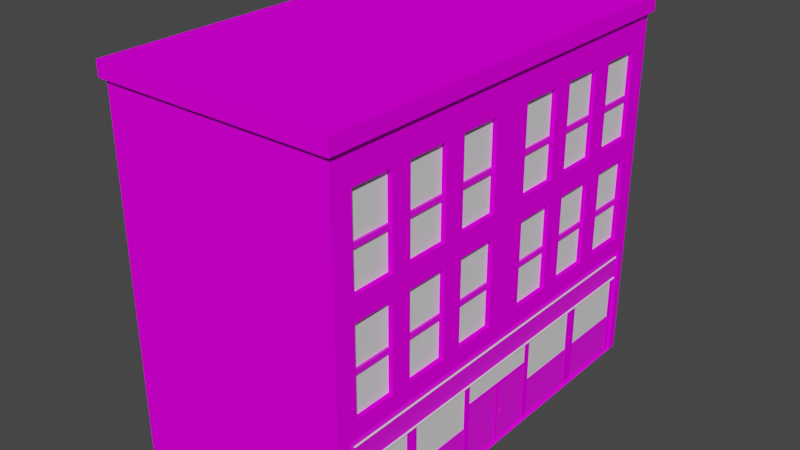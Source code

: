 # Source: model-scenario-static-level0-building-3.blend  (saved by Blender 3.1.7; exported with 4.5.12 LTS)
import bpy
from mathutils import Matrix  # noqa: F401  (used for matrix-valued properties, if any)

bpy.ops.wm.read_factory_settings(use_empty=True)
scene = bpy.context.scene
scene.name = 'Scene'

# ---- collections
col_collection = bpy.data.collections.new('Collection'); scene.collection.children.link(col_collection)

# ---- images (referenced by path relative to the original .blend; pixels are not part of the script)
import os
ASSET_DIR = os.environ.get("B2B_ASSET_DIR", "")  # directory of the original .blend (textures are referenced by path, not embedded)
HERE = os.path.dirname(os.path.abspath(__file__))  # packed textures are extracted next to this script under _unpacked/

def load_image(name, relpath, width, height, colorspace="sRGB"):
    """Load a texture the original file referenced (path relative to the .blend, or extracted next to this script)."""
    p = next((c for c in (os.path.join(HERE, relpath), os.path.join(ASSET_DIR, relpath)) if relpath and os.path.exists(c)), "")
    if p:
        img = bpy.data.images.load(p, check_existing=True)
        img.name = name
    else:  # same state as the original file: an image datablock whose file is absent (Cycles renders it pink)
        img = bpy.data.images.new(name, width, height)
        img.source = "FILE"
        img.filepath = "//" + (relpath or name)
    img.colorspace_settings.name = colorspace
    return img
img_texture = load_image('texture', 'texture-scenario-static-level0-building-3-static.tga', 1024, 1024, 'sRGB')

# ---- materials (node trees are filled in below, after node groups)
mat_material_brick = bpy.data.materials.new('material_brick')
mat_material_brick.use_transparent_shadow = False
mat_material_metal = bpy.data.materials.new('material_metal')
mat_material_metal.use_transparent_shadow = False
mat_material_glass = bpy.data.materials.new('material_glass')
mat_material_glass.use_transparent_shadow = False
mat_material_emissive_blue = bpy.data.materials.new('material_emissive_blue')
mat_material_emissive_blue.use_transparent_shadow = False

# ---- material node trees
mat_material_brick.use_nodes = True; mat_material_brick.node_tree.nodes.clear()
_N = mat_material_brick.node_tree.nodes; _L = mat_material_brick.node_tree.links
n0 = _N.new('ShaderNodeBsdfPrincipled'); n0.name = 'Principled BSDF'; n0.location = (10, 300)
n0.distribution = 'GGX'
n0.subsurface_method = 'RANDOM_WALK_SKIN'
n0.inputs[3].default_value = 1.45
n0.inputs[13].default_value = 0.0
n0.inputs[27].default_value = (0.0, 0.0, 0.0, 1.0)
n0.inputs[28].default_value = 1.0
n1 = _N.new('ShaderNodeOutputMaterial'); n1.name = 'Material Output'; n1.location = (300, 300)
n2 = _N.new('ShaderNodeTexImage'); n2.name = 'Image Texture'; n2.location = (-280, 280)
n2.image = img_texture
_L.new(n0.outputs[0], n1.inputs[0])
_L.new(n2.outputs[0], n0.inputs[0])
n1.is_active_output = True
mat_material_metal.use_nodes = True; mat_material_metal.node_tree.nodes.clear()
_N = mat_material_metal.node_tree.nodes; _L = mat_material_metal.node_tree.links
n0 = _N.new('ShaderNodeBsdfPrincipled'); n0.name = 'Principled BSDF'; n0.location = (10, 300)
n0.distribution = 'GGX'
n0.subsurface_method = 'RANDOM_WALK_SKIN'
n0.inputs[3].default_value = 1.45
n0.inputs[27].default_value = (0.0, 0.0, 0.0, 1.0)
n0.inputs[28].default_value = 1.0
n1 = _N.new('ShaderNodeOutputMaterial'); n1.name = 'Material Output'; n1.location = (300, 300)
n2 = _N.new('ShaderNodeTexImage'); n2.name = 'Image Texture'; n2.location = (-280, 280)
n2.image = img_texture
_L.new(n0.outputs[0], n1.inputs[0])
_L.new(n2.outputs[0], n0.inputs[0])
n1.is_active_output = True
mat_material_glass.use_nodes = True; mat_material_glass.node_tree.nodes.clear()
_N = mat_material_glass.node_tree.nodes; _L = mat_material_glass.node_tree.links
n0 = _N.new('ShaderNodeBsdfPrincipled'); n0.name = 'Principled BSDF'; n0.location = (10, 300)
n0.distribution = 'GGX'
n0.subsurface_method = 'RANDOM_WALK_SKIN'
n0.inputs[3].default_value = 1.45
n0.inputs[27].default_value = (0.0, 0.0, 0.0, 1.0)
n0.inputs[28].default_value = 1.0
n1 = _N.new('ShaderNodeOutputMaterial'); n1.name = 'Material Output'; n1.location = (300, 300)
_L.new(n0.outputs[0], n1.inputs[0])
n1.is_active_output = True
mat_material_emissive_blue.use_nodes = True; mat_material_emissive_blue.node_tree.nodes.clear()
_N = mat_material_emissive_blue.node_tree.nodes; _L = mat_material_emissive_blue.node_tree.links
n0 = _N.new('ShaderNodeBsdfPrincipled'); n0.name = 'Principled BSDF'; n0.location = (10, 300)
n0.distribution = 'GGX'
n0.subsurface_method = 'RANDOM_WALK_SKIN'
n0.inputs[3].default_value = 1.45
n0.inputs[27].default_value = (0.0, 0.0, 0.0, 1.0)
n0.inputs[28].default_value = 1.0
n1 = _N.new('ShaderNodeOutputMaterial'); n1.name = 'Material Output'; n1.location = (300, 300)
_L.new(n0.outputs[0], n1.inputs[0])
n1.is_active_output = True

# ---- world
world_world = bpy.data.worlds.new('World'); scene.world = world_world
world_world.use_nodes = True; world_world.node_tree.nodes.clear()
_N = world_world.node_tree.nodes; _L = world_world.node_tree.links
n0 = _N.new('ShaderNodeOutputWorld'); n0.name = 'World Output'; n0.location = (300, 300)
n1 = _N.new('ShaderNodeBackground'); n1.name = 'Background'; n1.location = (10, 300)
n1.inputs[0].default_value = (0.05088, 0.05088, 0.05088, 1.0)
_L.new(n1.outputs[0], n0.inputs[0])
n0.is_active_output = True
world_world.color = (0.05088, 0.05088, 0.05088)
world_world.use_sun_shadow = False
world_world.sun_shadow_jitter_overblur = 0.0

# ---- meshes
me_cube_001 = bpy.data.meshes.new('Cube.001')
me_cube_001.from_pydata([(0.7914, 1.001, 11.5), (0.7914, 3.986, 11.5), (0.7914, -2.989, 11.5), (0.7914, 1.001, 15.5), (0.7914, 7.005, 11.5), (0.7914, 3.001, 11.5), (0.7914, 3.001, 15.5), (0.7914, 3.986, 15.5), (0.7914, 7.005, 15.5), (0.7914, 5.986, 11.5), (0.7914, 5.986, 15.5), (0.7914, -6.027, 11.5), (0.7914, 9.005, 11.5), (0.7914, -2.989, 15.5), (0.7914, 9.005, 15.5), (0.7914, 3.986, 6.41), (0.7914, -6.027, 15.5), (0.7914, -0.9886, 11.5), (0.7914, -0.9886, 15.5), (0.7914, -8.996, 11.5), (0.7914, -8.996, 15.5), (0.7914, -4.027, 11.5), (0.7914, 1.001, 6.41), (0.7914, -4.027, 15.5), (0.7914, 7.005, 6.41), (0.7914, -6.996, 11.5), (0.7914, -6.996, 15.5), (0.7914, 1.001, 10.41), (0.7914, 3.986, 10.41), (0.7914, 3.001, 6.41), (0.7914, 3.001, 10.41), (0.7914, -2.989, 6.41), (0.7914, -6.027, 6.41), (0.7914, 5.986, 6.41), (0.7914, 7.005, 10.41), (0.7914, 5.986, 10.41), (0.7914, -8.996, 6.41), (0.7914, 9.005, 6.41), (0.7914, 9.005, 10.41), (0.7914, -2.989, 10.41), (0.7914, -6.027, 10.41), (0.7914, -0.9886, 6.41), (-9.989, -9.991, 0.0), (0.7914, -0.9886, 10.41), (-9.989, -9.991, 17.0), (0.7914, -4.027, 6.41), (0.7914, -8.996, 10.41), (0.7914, -4.027, 10.41), (-9.989, 9.991, 0.0), (0.7914, -6.996, 6.41), (-9.989, 9.991, 17.0), (0.7914, -6.996, 10.41), (1.0, -9.991, 0.0), (1.0, -9.991, 17.0), (1.0, 9.991, 0.0), (1.0, 9.991, 17.0), (-9.989, -9.991, 5.999), (-9.989, 9.991, 5.999), (1.0, 9.991, 5.999), (1.0, -9.991, 5.999), (-10.18, -10.21, 16.99), (-10.18, 10.21, 16.99), (1.195, 10.21, 16.99), (1.195, -10.21, 16.99), (-10.18, -10.21, 17.7), (-10.18, 10.21, 17.7), (1.195, 10.21, 17.7), (1.195, -10.21, 17.7), (1.0, 9.527, 5.606), (1.0, -9.527, 0.0), (1.0, 9.527, 0.0), (1.0, -9.527, 5.606), (0.9043, 9.527, 5.606), (0.9043, -9.527, 0.0), (0.9043, 9.527, 0.0), (0.9043, -9.527, 5.606), (0.9043, -2.005, 0.0), (0.9043, 2.005, 0.0), (0.9043, -2.005, 4.003), (0.9043, 2.005, 4.003), (1.0, -2.005, 0.0), (1.0, 2.005, 0.0), (0.9043, -2.005, 2.996), (0.9043, 2.005, 2.996), (0.9043, -2.005, 3.097), (0.9043, 2.005, 3.097), (0.8798, -2.005, 0.0), (0.8798, 2.005, 0.0), (0.8798, -2.005, 4.003), (0.8798, 2.005, 4.003), (0.8798, 2.005, 3.097), (0.8798, -2.005, 3.097), (0.8798, -2.005, 2.996), (0.8798, 2.005, 2.996), (0.9043, 0.05025, 2.996), (0.8798, 0.05025, 2.996), (0.9043, -0.0504, 2.996), (0.8798, -0.0504, 2.996), (0.9043, -0.0504, -0.004503), (0.9043, 0.05025, -0.004503), (0.8798, -0.0504, -0.004503), (0.8798, 0.05025, -0.004503), (0.9043, -5.462, 0.0), (0.9043, -2.307, 0.0), (0.9043, -5.462, 4.003), (0.9043, -2.307, 4.003), (1.0, -2.307, 0.0), (0.9043, -9.196, 0.0), (0.9043, -6.001, 0.0), (0.9043, -9.196, 4.003), (0.9043, -6.001, 4.003), (1.0, -9.196, 0.0), (0.9043, 5.471, 4.003), (0.9043, 2.316, 4.003), (0.9043, 5.471, 0.0), (0.9043, 2.316, 0.0), (1.0, 2.316, 0.0), (0.9043, 6.053, 4.003), (0.9043, 9.248, 4.003), (0.9043, 9.248, 0.0), (0.9043, 6.053, 0.0), (1.0, 9.248, 0.0), (0.9043, -9.196, 2.001), (0.9043, -6.001, 2.001), (0.9043, -5.462, 2.001), (0.9043, -2.307, 2.001), (0.9043, 2.316, 2.001), (0.9043, 5.471, 2.001), (0.9043, 6.053, 2.001), (0.9043, 9.248, 2.001), (0.8802, 5.471, 0.0), (0.8802, 2.316, 0.0), (0.8802, -5.462, 0.0), (0.8802, -2.307, 0.0), (0.8802, -9.196, 0.0), (0.8802, -6.001, 0.0), (0.8802, -5.462, 2.001), (0.8802, -5.462, 4.003), (0.8802, -2.307, 4.003), (0.8802, -9.196, 2.001), (0.8802, -9.196, 4.003), (0.8802, -6.001, 4.003), (0.8802, 5.471, 4.003), (0.8802, 2.316, 4.003), (0.8802, 5.471, 2.001), (0.8802, 6.053, 4.003), (0.8802, 9.248, 4.003), (0.8802, 6.053, 2.001), (0.8802, 6.053, 0.0), (0.8802, -2.307, 2.001), (0.8802, -6.001, 2.001), (0.8802, 9.248, 2.001), (0.8802, 9.248, 0.0), (0.8802, 2.316, 2.001), (0.8517, -5.462, 2.001), (0.8517, -5.462, 4.003), (0.8517, -2.307, 4.003), (0.8517, -9.196, 2.001), (0.8517, -9.196, 4.003), (0.8517, -6.001, 4.003), (0.8517, 5.471, 4.003), (0.8517, 2.316, 4.003), (0.8517, 6.053, 4.003), (0.8517, 9.248, 4.003), (0.8517, -2.307, 2.001), (0.8517, -6.001, 2.001), (0.8517, 2.316, 2.001), (0.8517, 5.471, 2.001), (0.8517, 6.053, 2.001), (0.8517, 9.248, 2.001), (0.8984, -9.2, 4.108), (0.8984, -9.2, 5.497), (0.8984, 9.2, 4.108), (0.8984, 9.2, 5.497), (1.0, -9.2, 4.108), (1.0, -9.2, 5.497), (1.0, 9.2, 4.108), (1.0, 9.2, 5.497), (1.054, 9.18, 4.29), (1.054, -9.205, 4.29), (1.099, 9.18, 4.245), (1.099, -9.205, 4.245), (1.054, 9.18, 4.2), (1.054, -9.205, 4.2), (1.009, 9.18, 4.245), (1.009, -9.205, 4.245), (1.054, 9.18, 5.4), (1.054, -9.205, 5.4), (1.099, 9.18, 5.355), (1.099, -9.205, 5.355), (1.054, 9.18, 5.31), (1.054, -9.205, 5.31), (1.009, 9.18, 5.355), (1.009, -9.205, 5.355), (0.8756, 0.392, 1.501), (0.9217, 0.392, 1.501), (0.8756, 0.2973, 1.406), (0.9217, 0.2973, 1.406), (0.8756, 0.2027, 1.501), (0.9217, 0.2027, 1.501), (0.8756, 0.2973, 1.595), (0.9217, 0.2973, 1.595), (0.8756, -0.2027, 1.501), (0.9217, -0.2027, 1.501), (0.8756, -0.2973, 1.406), (0.9217, -0.2973, 1.406), (0.8756, -0.392, 1.501), (0.9217, -0.392, 1.501), (0.8756, -0.2973, 1.595), (0.9217, -0.2973, 1.595), (1.0, -8.996, 6.41), (1.0, -8.996, 10.41), (1.0, -6.996, 10.41), (1.0, -6.996, 6.41), (1.0, -6.027, 10.41), (1.0, -4.027, 10.41), (1.0, -6.027, 6.41), (1.0, -4.027, 6.41), (1.0, -2.989, 10.41), (1.0, -0.9886, 10.41), (1.0, -2.989, 6.41), (1.0, -0.9886, 6.41), (1.0, 7.005, 6.41), (1.0, 7.005, 10.41), (1.0, 9.005, 10.41), (1.0, 9.005, 6.41), (1.0, 3.986, 6.41), (1.0, 5.986, 6.41), (1.0, 3.986, 10.41), (1.0, 5.986, 10.41), (1.0, 1.001, 6.41), (1.0, 3.001, 6.41), (1.0, 1.001, 10.41), (1.0, 3.001, 10.41), (1.0, -8.996, 11.5), (1.0, -6.996, 11.5), (1.0, -8.996, 15.5), (1.0, -6.996, 15.5), (1.0, -6.027, 11.5), (1.0, -4.027, 11.5), (1.0, -6.027, 15.5), (1.0, -4.027, 15.5), (1.0, -2.989, 11.5), (1.0, -0.9886, 11.5), (1.0, -2.989, 15.5), (1.0, -0.9886, 15.5), (1.0, 9.005, 11.5), (1.0, 7.005, 11.5), (1.0, 9.005, 15.5), (1.0, 7.005, 15.5), (1.0, 5.986, 11.5), (1.0, 3.986, 11.5), (1.0, 3.986, 15.5), (1.0, 5.986, 15.5), (1.0, 3.001, 11.5), (1.0, 1.001, 11.5), (1.0, 1.001, 15.5), (1.0, 3.001, 15.5), (0.7836, -9.0, 8.194), (0.7836, -9.0, 8.439), (0.7836, -6.99, 8.194), (0.7836, -6.99, 8.439), (0.8958, -9.0, 8.194), (0.8958, -9.0, 8.439), (0.8958, -6.99, 8.194), (0.8958, -6.99, 8.439), (0.7836, -6.031, 8.194), (0.7836, -6.031, 8.439), (0.7836, -4.02, 8.194), (0.7836, -4.02, 8.439), (0.8958, -6.031, 8.194), (0.8958, -6.031, 8.439), (0.8958, -4.02, 8.194), (0.8958, -4.02, 8.439), (0.7836, -2.995, 8.194), (0.7836, -2.995, 8.439), (0.7836, -0.9844, 8.194), (0.7836, -0.9844, 8.439), (0.8958, -2.995, 8.194), (0.8958, -2.995, 8.439), (0.8958, -0.9844, 8.194), (0.8958, -0.9844, 8.439), (0.7836, 0.9975, 8.194), (0.7836, 0.9975, 8.439), (0.7836, 3.008, 8.194), (0.7836, 3.008, 8.439), (0.8958, 0.9975, 8.194), (0.8958, 0.9975, 8.439), (0.8958, 3.008, 8.194), (0.8958, 3.008, 8.439), (0.7836, 3.983, 8.194), (0.7836, 3.983, 8.439), (0.7836, 5.994, 8.194), (0.7836, 5.994, 8.439), (0.8958, 3.983, 8.194), (0.8958, 3.983, 8.439), (0.8958, 5.994, 8.194), (0.8958, 5.994, 8.439), (0.7836, 6.997, 8.194), (0.7836, 6.997, 8.439), (0.7836, 9.008, 8.194), (0.7836, 9.008, 8.439), (0.8958, 6.997, 8.194), (0.8958, 6.997, 8.439), (0.8958, 9.008, 8.194), (0.8958, 9.008, 8.439), (0.7836, -9.0, 13.2), (0.7836, -9.0, 13.44), (0.7836, -6.99, 13.2), (0.7836, -6.99, 13.44), (0.8958, -9.0, 13.2), (0.8958, -9.0, 13.44), (0.8958, -6.99, 13.2), (0.8958, -6.99, 13.44), (0.7836, -6.031, 13.2), (0.7836, -6.031, 13.44), (0.7836, -4.02, 13.2), (0.7836, -4.02, 13.44), (0.8958, -6.031, 13.2), (0.8958, -6.031, 13.44), (0.8958, -4.02, 13.2), (0.8958, -4.02, 13.44), (0.7836, -2.995, 13.2), (0.7836, -2.995, 13.44), (0.7836, -0.9844, 13.2), (0.7836, -0.9844, 13.44), (0.8958, -2.995, 13.2), (0.8958, -2.995, 13.44), (0.8958, -0.9844, 13.2), (0.8958, -0.9844, 13.44), (0.7836, 0.9975, 13.2), (0.7836, 0.9975, 13.44), (0.7836, 3.008, 13.2), (0.7836, 3.008, 13.44), (0.8958, 0.9975, 13.2), (0.8958, 0.9975, 13.44), (0.8958, 3.008, 13.2), (0.8958, 3.008, 13.44), (0.7836, 3.983, 13.2), (0.7836, 3.983, 13.44), (0.7836, 5.994, 13.2), (0.7836, 5.994, 13.44), (0.8958, 3.983, 13.2), (0.8958, 3.983, 13.44), (0.8958, 5.994, 13.2), (0.8958, 5.994, 13.44), (0.7836, 6.997, 13.2), (0.7836, 6.997, 13.44), (0.7836, 9.008, 13.2), (0.7836, 9.008, 13.44), (0.8958, 6.997, 13.2), (0.8958, 6.997, 13.44), (0.8958, 9.008, 13.2), (0.8958, 9.008, 13.44), (1.0, -6.996, 13.5), (1.0, -6.996, 14.5), (1.0, -6.027, 13.5), (1.0, -6.027, 14.5), (1.0, -4.027, 13.5), (1.0, -4.027, 14.5), (1.0, -2.989, 13.5), (1.0, -2.989, 14.5), (1.0, -0.9886, 13.5), (1.0, -0.9886, 14.5), (1.0, 1.001, 13.5), (1.0, 1.001, 14.5), (1.0, 3.001, 13.5), (1.0, 3.986, 13.5), (1.0, 3.001, 14.5), (1.0, 3.986, 14.5), (1.0, 5.986, 13.5), (1.0, 7.005, 13.5), (1.0, 5.986, 14.5), (1.0, 7.005, 14.5), (1.0, -6.996, 8.409), (1.0, -6.996, 9.409), (1.0, -6.027, 8.409), (1.0, -6.027, 9.409), (1.0, -4.027, 8.409), (1.0, -4.027, 9.409), (1.0, -2.989, 8.409), (1.0, -2.989, 9.409), (1.0, -0.9886, 8.409), (1.0, -0.9886, 9.409), (1.0, 1.001, 8.409), (1.0, 1.001, 9.409), (1.0, 3.001, 8.409), (1.0, 3.986, 8.409), (1.0, 3.001, 9.409), (1.0, 3.986, 9.409), (1.0, 5.986, 8.409), (1.0, 7.005, 8.409), (1.0, 5.986, 9.409), (1.0, 7.005, 9.409), (1.0, -1.017, 17.0), (1.0, 4.12, 17.0), (1.0, 5.911, 17.0), (1.0, -2.905, 17.0), (1.0, -7.117, 17.0), (1.0, 7.16, 17.0), (1.0, 2.871, 17.0), (1.0, -5.868, 17.0), (1.0, -4.154, 17.0), (1.0, 1.006, 17.0), (1.0, -3.72, 5.999), (1.0, -7.215, 5.999), (1.0, -0.6575, 5.999), (1.0, -8.577, 5.999), (1.0, -3.155, 5.999), (1.0, -6.218, 5.999), (1.0, 0.7522, 5.999), (1.0, 3.824, 5.999), (1.0, 3.246, 5.999), (1.0, 6.107, 5.999), (1.0, 9.171, 5.999), (1.0, 6.872, 5.999), (0.9043, -9.527, 2.803), (0.9043, -1.997, 5.606), (0.9043, -5.477, 5.606), (0.9043, 2.306, 5.606), (0.9043, -6.026, 5.606), (0.9043, 1.994, 5.606), (0.9043, -2.298, 5.606), (0.9043, 5.458, 5.606), (0.9043, -2.307, 2.912), (0.9043, -2.307, 3.171), (0.9043, -2.005, 1.912), (0.9043, 2.316, 2.776), (0.9043, 2.316, 3.184), (0.9043, 2.005, 1.498), (0.9043, 6.017, 5.606), (0.9043, 9.236, 5.606), (0.9043, 9.527, 2.592), (0.9043, 9.527, 3.993)], [], [(56, 44, 50, 57), (57, 50, 55, 58), (59, 53, 44, 56), (44, 53, 63, 60), (52, 59, 56, 42), (222, 415, 414, 225), (48, 57, 58, 54), (42, 56, 57, 48), (50, 44, 60, 61), (63, 62, 66, 67), (61, 60, 64, 65), (60, 63, 67, 64), (62, 61, 65, 66), (55, 50, 61, 62), (64, 67, 66, 65), (70, 68, 72, 433, 432, 74), (121, 70, 74, 119), (115, 77, 81, 116), (106, 80, 76, 103), (107, 73, 69, 111), (71, 69, 73, 416, 75), (77, 76, 80, 81), (84, 85, 90, 91), (94, 83, 85, 84, 82, 96), (78, 84, 91, 88), (97, 92, 86, 87, 93, 95), (88, 91, 90, 89), (77, 429, 83, 93, 87), (79, 78, 88, 89), (85, 79, 89, 90), (76, 77, 87, 86), (82, 426, 76, 86, 92), (92, 97, 96, 82), (95, 94, 99, 101), (83, 94, 95, 93), (94, 96, 98, 99), (96, 97, 100, 98), (97, 95, 101, 100), (106, 103, 102, 108, 107, 111), (121, 119, 120, 114, 115, 116), (119, 129, 151, 152), (109, 122, 139, 140), (127, 112, 142, 144), (107, 108, 135, 134), (123, 110, 141, 150), (113, 428, 427, 126, 153, 143), (102, 103, 133, 132), (126, 115, 131, 153), (143, 153, 166, 161), (133, 149, 136, 132), (142, 143, 161, 160), (135, 150, 139, 134), (130, 144, 153, 131), (136, 149, 164, 154), (148, 152, 151, 147), (141, 140, 158, 159), (122, 107, 134, 139), (110, 109, 140, 141), (120, 119, 152, 148), (128, 120, 148, 147), (108, 123, 150, 135), (117, 128, 147, 145), (129, 118, 146, 151), (112, 113, 143, 142), (124, 102, 132, 136), (104, 124, 136, 137), (114, 127, 144, 130), (103, 125, 149, 133), (105, 104, 137, 138), (118, 117, 145, 146), (115, 114, 130, 131), (125, 424, 425, 105, 138, 149), (154, 164, 156, 155), (157, 165, 159, 158), (161, 166, 167, 160), (163, 162, 168, 169), (144, 142, 160, 167), (146, 145, 162, 163), (153, 144, 167, 166), (145, 147, 168, 162), (137, 136, 154, 155), (139, 150, 165, 157), (149, 138, 156, 164), (151, 146, 163, 169), (138, 137, 155, 156), (150, 141, 159, 165), (147, 151, 169, 168), (140, 139, 157, 158), (172, 173, 177, 176), (176, 177, 175, 174), (174, 175, 171, 170), (172, 176, 174, 170), (177, 173, 171, 175), (178, 179, 181, 180), (180, 181, 183, 182), (181, 179, 185, 183), (182, 183, 185, 184), (184, 185, 179, 178), (178, 180, 182, 184), (186, 187, 189, 188), (188, 189, 191, 190), (189, 187, 193, 191), (190, 191, 193, 192), (192, 193, 187, 186), (186, 188, 190, 192), (194, 195, 197, 196), (196, 197, 199, 198), (197, 195, 201, 199), (198, 199, 201, 200), (200, 201, 195, 194), (202, 203, 205, 204), (204, 205, 207, 206), (205, 203, 209, 207), (206, 207, 209, 208), (208, 209, 203, 202), (212, 51, 49, 213, 374, 375), (210, 36, 46, 211), (49, 36, 210, 213), (46, 51, 212, 211), (215, 47, 45, 217, 378, 379), (216, 32, 40, 214, 377, 376), (45, 32, 216, 217), (40, 47, 215, 214), (219, 43, 41, 221, 382, 383), (220, 31, 39, 218, 381, 380), (41, 31, 220, 221), (39, 43, 219, 218), (224, 38, 37, 225), (222, 24, 34, 223, 393, 391), (37, 24, 222, 225), (34, 38, 224, 223), (229, 35, 33, 227, 390, 392), (226, 15, 28, 228, 389, 387), (33, 15, 226, 227), (28, 35, 229, 228), (233, 30, 29, 231, 386, 388), (230, 22, 27, 232, 385, 384), (29, 22, 230, 231), (27, 30, 233, 232), (237, 26, 25, 235, 354, 355), (234, 19, 20, 236), (25, 19, 234, 235), (20, 26, 237, 236), (241, 23, 21, 239, 358, 359), (238, 11, 16, 240, 357, 356), (21, 11, 238, 239), (16, 23, 241, 240), (245, 18, 17, 243, 362, 363), (242, 2, 13, 244, 361, 360), (17, 2, 242, 243), (13, 18, 245, 244), (248, 14, 12, 246), (247, 4, 8, 249, 373, 371), (12, 4, 247, 246), (8, 14, 248, 249), (253, 10, 9, 250, 370, 372), (1, 7, 252, 369, 367, 251), (9, 1, 251, 250), (7, 10, 253, 252), (257, 6, 5, 254, 366, 368), (255, 0, 3, 256, 365, 364), (5, 0, 255, 254), (3, 6, 257, 256), (53, 59, 210, 211, 234, 236), (224, 225, 58, 55, 248, 246), (235, 234, 211, 212), (213, 216, 376, 374), (374, 376, 377, 375), (214, 212, 375, 377), (3, 0, 5, 6), (8, 4, 12, 14), (23, 16, 11, 21), (26, 20, 19, 25), (34, 24, 37, 38), (35, 28, 15, 33), (40, 32, 45, 47), (46, 36, 49, 51), (7, 1, 9, 10), (18, 13, 2, 17), (30, 27, 22, 29), (43, 39, 31, 41), (272, 273, 271, 270), (264, 265, 263, 262), (268, 272, 270, 266), (260, 264, 262, 258), (265, 261, 259, 263), (273, 269, 267, 271), (280, 281, 279, 278), (276, 280, 278, 274), (281, 277, 275, 279), (288, 289, 287, 286), (284, 288, 286, 282), (289, 285, 283, 287), (296, 297, 295, 294), (292, 296, 294, 290), (297, 293, 291, 295), (304, 305, 303, 302), (300, 304, 302, 298), (305, 301, 299, 303), (320, 321, 319, 318), (312, 313, 311, 310), (316, 320, 318, 314), (308, 312, 310, 306), (313, 309, 307, 311), (321, 317, 315, 319), (328, 329, 327, 326), (324, 328, 326, 322), (329, 325, 323, 327), (336, 337, 335, 334), (332, 336, 334, 330), (337, 333, 331, 335), (344, 345, 343, 342), (340, 344, 342, 338), (345, 341, 339, 343), (352, 353, 351, 350), (348, 352, 350, 346), (353, 349, 347, 351), (238, 235, 212, 214), (215, 239, 238, 214), (242, 239, 215, 218), (219, 243, 242, 218), (255, 243, 219, 232), (232, 233, 254, 255), (254, 233, 228, 251), (228, 229, 250, 251), (250, 229, 223, 247), (223, 224, 246, 247), (240, 237, 355, 357), (355, 354, 356, 357), (238, 356, 354, 235), (359, 358, 360, 361), (244, 241, 359, 361), (242, 360, 358, 239), (363, 362, 364, 365), (256, 245, 363, 365), (255, 364, 362, 243), (257, 368, 369, 252), (368, 366, 367, 369), (251, 367, 366, 254), (253, 372, 373, 249), (372, 370, 371, 373), (247, 371, 370, 250), (218, 215, 379, 381), (378, 380, 381, 379), (220, 380, 378, 217), (385, 232, 219, 383), (383, 382, 384, 385), (382, 221, 230, 384), (228, 233, 388, 389), (388, 386, 387, 389), (226, 387, 386, 231), (223, 229, 392, 393), (392, 390, 391, 393), (222, 391, 390, 227), (248, 55, 399, 249), (249, 399, 396, 253), (253, 396, 395, 252), (252, 395, 400, 257), (256, 257, 400, 403), (256, 403, 394, 245), (244, 245, 394, 397), (244, 397, 402, 241), (241, 402, 401, 240), (240, 401, 398, 237), (237, 398, 53, 236), (63, 53, 55, 62), (407, 210, 59), (210, 407, 405, 213), (213, 405, 409, 216), (216, 409, 404, 217), (217, 404, 408, 220), (220, 408, 406, 221), (221, 406, 410, 230), (230, 410, 412, 231), (231, 412, 411, 226), (226, 411, 413, 227), (227, 413, 415, 222), (225, 414, 58), (68, 70, 54, 58), (52, 69, 71, 59), (71, 68, 58, 59), (73, 107, 122, 416), (122, 109, 416), (416, 109, 75), (420, 75, 109, 110), (420, 110, 104, 418), (124, 104, 110, 123), (123, 108, 102, 124), (422, 105, 78, 417), (104, 105, 422, 418), (82, 84, 425, 424), (84, 78, 105, 425), (426, 82, 424, 125), (76, 426, 125, 103), (78, 79, 421, 417), (419, 421, 79, 113), (83, 93, 427, 428, 85), (85, 428, 113, 79), (429, 126, 427, 83), (77, 115, 126, 429), (113, 112, 423, 419), (430, 423, 112, 117), (127, 128, 117, 112), (128, 127, 114, 120), (71, 75, 420, 418, 422, 417, 421, 419, 423, 430, 431, 72, 68), (118, 431, 430, 117), (72, 431, 118, 433), (129, 432, 433, 118), (432, 129, 119, 74)])
me_cube_001.polygons.foreach_set('material_index', [0, 0, 0, 0, 0, 0, 0, 0, 0, 0, 0, 0, 0, 0, 0, 0, 0, 0, 0, 0, 0, 0, 0, 0, 0, 1, 2, 0, 0, 0, 0, 0, 0, 0, 0, 0, 0, 0, 0, 0, 0, 0, 0, 0, 0, 0, 0, 0, 0, 1, 0, 1, 1, 1, 1, 0, 0, 0, 0, 0, 0, 0, 0, 0, 0, 0, 0, 0, 0, 0, 0, 0, 2, 2, 2, 2, 0, 0, 1, 0, 0, 1, 0, 0, 0, 0, 1, 0, 1, 1, 1, 1, 1, 3, 3, 3, 3, 3, 3, 3, 3, 3, 3, 3, 3, 1, 1, 1, 1, 1, 1, 1, 1, 0, 1, 0, 0, 0, 0, 0, 0, 0, 0, 0, 0, 0, 0, 0, 0, 0, 0, 0, 0, 0, 0, 0, 0, 0, 0, 0, 0, 0, 0, 0, 0, 0, 0, 0, 0, 0, 0, 0, 0, 0, 0, 0, 0, 0, 0, 0, 0, 0, 0, 0, 0, 0, 0, 0, 0, 2, 2, 2, 2, 2, 2, 2, 2, 2, 2, 2, 2, 1, 1, 1, 1, 1, 1, 1, 1, 1, 1, 1, 1, 1, 1, 1, 1, 1, 1, 1, 1, 1, 1, 1, 1, 1, 1, 1, 1, 1, 1, 1, 1, 1, 1, 1, 1, 0, 0, 0, 0, 0, 0, 0, 0, 0, 0, 0, 0, 0, 0, 0, 0, 0, 0, 0, 0, 0, 0, 0, 0, 0, 0, 0, 0, 0, 0, 0, 0, 0, 0, 0, 0, 0, 0, 0, 0, 0, 0, 0, 0, 0, 0, 0, 0, 0, 0, 0, 0, 0, 0, 0, 0, 0, 0, 0, 0, 0, 0, 0, 0, 0, 0, 0, 0, 0, 0, 0, 0, 0, 0, 0, 0, 0, 0, 0, 0, 0, 0, 0, 0, 0, 0, 0, 0, 0, 0, 0, 0])
_uv = me_cube_001.uv_layers.new(name='UVMap')
_uv.uv.foreach_set('vector', [0.1957, 0.3481, 0.009293, 0.3481, 0.009293, 0.009293, 0.1957, 0.009293, 0.7139, 0.111, 0.7139, 0.2975, 0.5275, 0.2975, 0.5275, 0.111, 0.7074, 0.4757, 0.7074, 0.6621, 0.5211, 0.6621, 0.5211, 0.4757, 0.3193, 0.3517, 0.5057, 0.3517, 0.509, 0.3554, 0.316, 0.3554, 0.7074, 0.3739, 0.7074, 0.4757, 0.5211, 0.4757, 0.5211, 0.3739, 0.323, 0.4246, 0.316, 0.4268, 0.316, 0.3878, 0.323, 0.3907, 0.7139, 0.009292, 0.7139, 0.111, 0.5275, 0.111, 0.5275, 0.009292, 0.2975, 0.3481, 0.1957, 0.3481, 0.1957, 0.009293, 0.2975, 0.009293, 0.3193, 0.01293, 0.3193, 0.3517, 0.316, 0.3554, 0.316, 0.009293, 0.2751, 0.3667, 0.2751, 0.7127, 0.2629, 0.7127, 0.2629, 0.3667, 0.8583, 0.009293, 0.8583, 0.3554, 0.8462, 0.3554, 0.8462, 0.009293, 0.5639, 0.6807, 0.5639, 0.8736, 0.5518, 0.8736, 0.5518, 0.6807, 0.5332, 0.6807, 0.5332, 0.8736, 0.5211, 0.8736, 0.5211, 0.6807, 0.5057, 0.01293, 0.3193, 0.01293, 0.316, 0.009293, 0.509, 0.009293, 0.2022, 0.7127, 0.009292, 0.7127, 0.009292, 0.3667, 0.2022, 0.3667, 0.8851, 0.7313, 0.8851, 0.8264, 0.8835, 0.8264, 0.8835, 0.799, 0.8835, 0.7753, 0.8835, 0.7313, 0.2937, 0.3714, 0.2937, 0.3667, 0.2953, 0.3667, 0.2953, 0.3714, 0.2953, 0.4889, 0.2953, 0.4942, 0.2937, 0.4942, 0.2937, 0.4889, 0.2937, 0.5673, 0.2937, 0.5622, 0.2953, 0.5622, 0.2953, 0.5673, 0.2953, 0.6841, 0.2953, 0.6897, 0.2937, 0.6897, 0.2937, 0.6841, 0.7058, 0.7757, 0.7058, 0.6807, 0.7074, 0.6807, 0.7074, 0.7282, 0.7074, 0.7757, 0.2953, 0.4942, 0.2953, 0.5622, 0.2937, 0.5622, 0.2937, 0.4942, 0.4627, 0.8857, 0.4627, 0.8177, 0.4631, 0.8177, 0.4631, 0.8857, 0.7833, 0.17, 0.7833, 0.1368, 0.785, 0.1368, 0.785, 0.2048, 0.7833, 0.2048, 0.7833, 0.1717, 0.2398, 0.7126, 0.2398, 0.6972, 0.2402, 0.6972, 0.2402, 0.7126, 0.6333, 0.7155, 0.6333, 0.7487, 0.5825, 0.7487, 0.5825, 0.6807, 0.6333, 0.6807, 0.6333, 0.7138, 0.4817, 0.7313, 0.4971, 0.7313, 0.4971, 0.7993, 0.4817, 0.7993, 0.2578, 0.9041, 0.2578, 0.9295, 0.2578, 0.9549, 0.2574, 0.9549, 0.2574, 0.9041, 0.05304, 0.8898, 0.05304, 0.9578, 0.05263, 0.9578, 0.05263, 0.8898, 0.2212, 0.6972, 0.2212, 0.7126, 0.2208, 0.7126, 0.2208, 0.6972, 0.2953, 0.5622, 0.2953, 0.4942, 0.2957, 0.4942, 0.2957, 0.5622, 0.2384, 0.9549, 0.2384, 0.9365, 0.2384, 0.9041, 0.2388, 0.9041, 0.2388, 0.9549, 0.406, 0.9897, 0.406, 0.9566, 0.4065, 0.9566, 0.4065, 0.9897, 0.2198, 0.955, 0.2194, 0.955, 0.2194, 0.9041, 0.2198, 0.9041, 0.9867, 0.4793, 0.9867, 0.5124, 0.9863, 0.5124, 0.9863, 0.4793, 0.7833, 0.17, 0.7833, 0.1717, 0.7324, 0.1717, 0.7324, 0.17, 0.5596, 0.9431, 0.5592, 0.9431, 0.5592, 0.8922, 0.5596, 0.8922, 0.1123, 0.9407, 0.1106, 0.9407, 0.1106, 0.8898, 0.1123, 0.8898, 0.2937, 0.5673, 0.2953, 0.5673, 0.2953, 0.6208, 0.2953, 0.6299, 0.2953, 0.6841, 0.2937, 0.6841, 0.2937, 0.3714, 0.2953, 0.3714, 0.2953, 0.4256, 0.2953, 0.4354, 0.2953, 0.4889, 0.2937, 0.4889, 0.8318, 0.8768, 0.8318, 0.9108, 0.8314, 0.9108, 0.8314, 0.8768, 0.009292, 0.9577, 0.009292, 0.9237, 0.009701, 0.9237, 0.009701, 0.9577, 0.9267, 0.8517, 0.9267, 0.8856, 0.9263, 0.8856, 0.9263, 0.8517, 0.2953, 0.6841, 0.2953, 0.6299, 0.2957, 0.6299, 0.2957, 0.6841, 0.8844, 0.8789, 0.8844, 0.9128, 0.8839, 0.9128, 0.8839, 0.8789, 0.9453, 0.8856, 0.9453, 0.8718, 0.9453, 0.8648, 0.9453, 0.8517, 0.9457, 0.8517, 0.9457, 0.8856, 0.2953, 0.6208, 0.2953, 0.5673, 0.2957, 0.5673, 0.2957, 0.6208, 0.9453, 0.8517, 0.9453, 0.8178, 0.9457, 0.8178, 0.9457, 0.8517, 0.9457, 0.8856, 0.9457, 0.8517, 0.9462, 0.8517, 0.9462, 0.8856, 0.2008, 0.8712, 0.1668, 0.8712, 0.1668, 0.8177, 0.2008, 0.8177, 0.1314, 0.8898, 0.1314, 0.9433, 0.1309, 0.9433, 0.1309, 0.8898, 0.6519, 0.7671, 0.6858, 0.7671, 0.6858, 0.8213, 0.6519, 0.8213, 0.009292, 0.8177, 0.04322, 0.8177, 0.04322, 0.8712, 0.009292, 0.8712, 0.5401, 0.9457, 0.5401, 0.8922, 0.5406, 0.8922, 0.5406, 0.9457, 0.8649, 0.8041, 0.8649, 0.8582, 0.8309, 0.8582, 0.8309, 0.8041, 0.07211, 0.8898, 0.07211, 0.944, 0.07163, 0.944, 0.07163, 0.8898, 0.009292, 0.9237, 0.009292, 0.8898, 0.009701, 0.8898, 0.009701, 0.9237, 0.07252, 0.8898, 0.07252, 0.944, 0.07211, 0.944, 0.07211, 0.8898, 0.2953, 0.4256, 0.2953, 0.3714, 0.2957, 0.3714, 0.2957, 0.4256, 0.9453, 0.7653, 0.9453, 0.7313, 0.9457, 0.7313, 0.9457, 0.7653, 0.8844, 0.845, 0.8844, 0.8789, 0.8839, 0.8789, 0.8839, 0.845, 0.9453, 0.7992, 0.9453, 0.7653, 0.9457, 0.7653, 0.9457, 0.7992, 0.8318, 0.9108, 0.8318, 0.9447, 0.8314, 0.9447, 0.8314, 0.9108, 0.1318, 0.8898, 0.1318, 0.9433, 0.1314, 0.9433, 0.1314, 0.8898, 0.8504, 0.9108, 0.8504, 0.8768, 0.8508, 0.8768, 0.8508, 0.9108, 0.8504, 0.9447, 0.8504, 0.9108, 0.8508, 0.9108, 0.8508, 0.9447, 0.9267, 0.8178, 0.9267, 0.8517, 0.9263, 0.8517, 0.9263, 0.8178, 0.9267, 0.7313, 0.9267, 0.7653, 0.9263, 0.7653, 0.9263, 0.7313, 0.1512, 0.8898, 0.1512, 0.9433, 0.1508, 0.9433, 0.1508, 0.8898, 0.092, 0.8898, 0.092, 0.944, 0.09159, 0.944, 0.09159, 0.8898, 0.2953, 0.4889, 0.2953, 0.4354, 0.2957, 0.4354, 0.2957, 0.4889, 0.9267, 0.7653, 0.9267, 0.7807, 0.9267, 0.7851, 0.9267, 0.7992, 0.9263, 0.7992, 0.9263, 0.7653, 0.1483, 0.8177, 0.1483, 0.8712, 0.1143, 0.8712, 0.1143, 0.8177, 0.8309, 0.7855, 0.8309, 0.7313, 0.8649, 0.7313, 0.8649, 0.7855, 0.06181, 0.8177, 0.09574, 0.8177, 0.09574, 0.8712, 0.06181, 0.8712, 0.6165, 0.7673, 0.6165, 0.8214, 0.5825, 0.8214, 0.5825, 0.7673, 0.9263, 0.8517, 0.9263, 0.8856, 0.9258, 0.8856, 0.9258, 0.8517, 0.09159, 0.8898, 0.09159, 0.944, 0.0911, 0.944, 0.0911, 0.8898, 0.5211, 0.9457, 0.5211, 0.8922, 0.5215, 0.8922, 0.5215, 0.9457, 0.9457, 0.7992, 0.9457, 0.7653, 0.9462, 0.7653, 0.9462, 0.7992, 0.8508, 0.9447, 0.8508, 0.9108, 0.8513, 0.9108, 0.8513, 0.9447, 0.1698, 0.944, 0.1698, 0.8898, 0.1703, 0.8898, 0.1703, 0.944, 0.9263, 0.7653, 0.9263, 0.7992, 0.9258, 0.7992, 0.9258, 0.7653, 0.8314, 0.9108, 0.8314, 0.9447, 0.8309, 0.9447, 0.8309, 0.9108, 0.1508, 0.8898, 0.1508, 0.9433, 0.1503, 0.9433, 0.1503, 0.8898, 0.8839, 0.8789, 0.8839, 0.9128, 0.8835, 0.9128, 0.8835, 0.8789, 0.1889, 0.944, 0.1889, 0.8898, 0.1894, 0.8898, 0.1894, 0.944, 0.009701, 0.9577, 0.009701, 0.9237, 0.01018, 0.9237, 0.01018, 0.9577, 0.7074, 0.7943, 0.7074, 0.8179, 0.7057, 0.8179, 0.7057, 0.7943, 0.2208, 0.3667, 0.2443, 0.3667, 0.2443, 0.6787, 0.2208, 0.6787, 0.9763, 0.3254, 0.9763, 0.3489, 0.9746, 0.3489, 0.9746, 0.3254, 0.8665, 0.3739, 0.8682, 0.3739, 0.8682, 0.6859, 0.8665, 0.6859, 0.8769, 0.009293, 0.8786, 0.009293, 0.8786, 0.3213, 0.8769, 0.3213, 0.9173, 0.009293, 0.9173, 0.321, 0.9165, 0.321, 0.9165, 0.009293, 0.898, 0.009293, 0.898, 0.321, 0.8972, 0.321, 0.8972, 0.009293, 0.9159, 0.3409, 0.9159, 0.3399, 0.917, 0.3399, 0.917, 0.3409, 0.9366, 0.009293, 0.9366, 0.321, 0.9359, 0.321, 0.9359, 0.009293, 0.956, 0.009293, 0.956, 0.321, 0.9552, 0.321, 0.9552, 0.009293, 0.8973, 0.3399, 0.8973, 0.3409, 0.8962, 0.3409, 0.8962, 0.3399, 0.9069, 0.3739, 0.9069, 0.6857, 0.9061, 0.6857, 0.9061, 0.3739, 0.8875, 0.3739, 0.8875, 0.6857, 0.8868, 0.6857, 0.8868, 0.3739, 0.8858, 0.7045, 0.8869, 0.7045, 0.8869, 0.7056, 0.8858, 0.7056, 0.9262, 0.3739, 0.9262, 0.6857, 0.9255, 0.6857, 0.9255, 0.3739, 0.9456, 0.3739, 0.9456, 0.6857, 0.9448, 0.6857, 0.9448, 0.3739, 0.9066, 0.7056, 0.9055, 0.7056, 0.9055, 0.7045, 0.9066, 0.7045, 0.7727, 0.3509, 0.7734, 0.3509, 0.7734, 0.3525, 0.7727, 0.3525, 0.7727, 0.3525, 0.7734, 0.3525, 0.7734, 0.3541, 0.7727, 0.3541, 0.7324, 0.3509, 0.7347, 0.3509, 0.7347, 0.3532, 0.7324, 0.3532, 0.792, 0.3509, 0.7928, 0.3509, 0.7928, 0.3525, 0.792, 0.3525, 0.8673, 0.7061, 0.8665, 0.7061, 0.8665, 0.7045, 0.8673, 0.7045, 0.7533, 0.3509, 0.7541, 0.3509, 0.7541, 0.3525, 0.7533, 0.3525, 0.7533, 0.3525, 0.7541, 0.3525, 0.7541, 0.3541, 0.7533, 0.3541, 0.2959, 0.7083, 0.2959, 0.7106, 0.2937, 0.7106, 0.2937, 0.7083, 0.8114, 0.3509, 0.8122, 0.3509, 0.8122, 0.3525, 0.8114, 0.3525, 0.8777, 0.3415, 0.8769, 0.3415, 0.8769, 0.3399, 0.8777, 0.3399, 0.3777, 0.8855, 0.3742, 0.8855, 0.3742, 0.8177, 0.3777, 0.8177, 0.3777, 0.8516, 0.3777, 0.8686, 0.2857, 0.8177, 0.2893, 0.8177, 0.2893, 0.8855, 0.2857, 0.8855, 0.7959, 0.9041, 0.7959, 0.938, 0.7923, 0.938, 0.7923, 0.9041, 0.3446, 0.938, 0.3446, 0.9041, 0.3481, 0.9041, 0.3481, 0.938, 0.3556, 0.8855, 0.3521, 0.8855, 0.3521, 0.8177, 0.3556, 0.8177, 0.3556, 0.8516, 0.3556, 0.8686, 0.2194, 0.8177, 0.2229, 0.8177, 0.2229, 0.8855, 0.2194, 0.8855, 0.2194, 0.8686, 0.2194, 0.8516, 0.6776, 0.9262, 0.6776, 0.9601, 0.674, 0.9601, 0.674, 0.9262, 0.7702, 0.938, 0.7702, 0.9041, 0.7737, 0.9041, 0.7737, 0.938, 0.4441, 0.8855, 0.4406, 0.8855, 0.4406, 0.8177, 0.4441, 0.8177, 0.4441, 0.8516, 0.4441, 0.8686, 0.2636, 0.8177, 0.2671, 0.8177, 0.2671, 0.8855, 0.2636, 0.8855, 0.2636, 0.8686, 0.2636, 0.8516, 0.4662, 0.9043, 0.4662, 0.9382, 0.4627, 0.9382, 0.4627, 0.9043, 0.9642, 0.5128, 0.9642, 0.4789, 0.9677, 0.4789, 0.9677, 0.5128, 0.3999, 0.8855, 0.3963, 0.8855, 0.3963, 0.8177, 0.3999, 0.8177, 0.33, 0.8177, 0.3335, 0.8177, 0.3335, 0.8855, 0.33, 0.8855, 0.33, 0.8686, 0.33, 0.8516, 0.6303, 0.9264, 0.6303, 0.9603, 0.6268, 0.9603, 0.6268, 0.9264, 0.6046, 0.9603, 0.6046, 0.9264, 0.6082, 0.9264, 0.6082, 0.9603, 0.422, 0.8855, 0.4185, 0.8855, 0.4185, 0.8177, 0.422, 0.8177, 0.422, 0.8516, 0.422, 0.8686, 0.3078, 0.8177, 0.3114, 0.8177, 0.3114, 0.8855, 0.3078, 0.8855, 0.3078, 0.8686, 0.3078, 0.8516, 0.7516, 0.9041, 0.7516, 0.938, 0.7481, 0.938, 0.7481, 0.9041, 0.4848, 0.9382, 0.4848, 0.9043, 0.4884, 0.9043, 0.4884, 0.9382, 0.7295, 0.8855, 0.726, 0.8855, 0.726, 0.8177, 0.7295, 0.8177, 0.7295, 0.8516, 0.7295, 0.8686, 0.2415, 0.8177, 0.245, 0.8177, 0.245, 0.8855, 0.2415, 0.8855, 0.2415, 0.8686, 0.2415, 0.8516, 0.6997, 0.9262, 0.6997, 0.9601, 0.6962, 0.9601, 0.6962, 0.9262, 0.411, 0.938, 0.411, 0.9041, 0.4145, 0.9041, 0.4145, 0.938, 0.6554, 0.9077, 0.6519, 0.9077, 0.6519, 0.8398, 0.6554, 0.8398, 0.6554, 0.8737, 0.6554, 0.8907, 0.7481, 0.8177, 0.7516, 0.8177, 0.7516, 0.8855, 0.7481, 0.8855, 0.4366, 0.9041, 0.4366, 0.938, 0.4331, 0.938, 0.4331, 0.9041, 0.726, 0.938, 0.726, 0.9041, 0.7295, 0.9041, 0.7295, 0.938, 0.6303, 0.9078, 0.6268, 0.9078, 0.6268, 0.84, 0.6303, 0.84, 0.6303, 0.8739, 0.6303, 0.8909, 0.6046, 0.84, 0.6082, 0.84, 0.6082, 0.9078, 0.6046, 0.9078, 0.6046, 0.8909, 0.6046, 0.8739, 0.9515, 0.9042, 0.9515, 0.9381, 0.9479, 0.9381, 0.9479, 0.9042, 0.3888, 0.938, 0.3888, 0.9041, 0.3924, 0.9041, 0.3924, 0.938, 0.4853, 0.8857, 0.4817, 0.8857, 0.4817, 0.8179, 0.4853, 0.8179, 0.4853, 0.8518, 0.4853, 0.8687, 0.674, 0.8398, 0.6776, 0.8398, 0.6776, 0.9077, 0.674, 0.9077, 0.674, 0.8907, 0.674, 0.8737, 0.6554, 0.9262, 0.6554, 0.9601, 0.6519, 0.9601, 0.6519, 0.9262, 0.9642, 0.4604, 0.9642, 0.4264, 0.9677, 0.4264, 0.9677, 0.4604, 0.9072, 0.8855, 0.9037, 0.8855, 0.9037, 0.8177, 0.9072, 0.8177, 0.7923, 0.8177, 0.7959, 0.8177, 0.7959, 0.8855, 0.7923, 0.8855, 0.7923, 0.8686, 0.7923, 0.8516, 0.5861, 0.9264, 0.5861, 0.9603, 0.5825, 0.9603, 0.5825, 0.9264, 0.8808, 0.9653, 0.8808, 0.9314, 0.8844, 0.9314, 0.8844, 0.9653, 0.6997, 0.9077, 0.6962, 0.9077, 0.6962, 0.8398, 0.6997, 0.8398, 0.6997, 0.8737, 0.6997, 0.8907, 0.9072, 0.7313, 0.9072, 0.7991, 0.9037, 0.7991, 0.9037, 0.7822, 0.9037, 0.7652, 0.9037, 0.7313, 0.9072, 0.9041, 0.9072, 0.938, 0.9037, 0.938, 0.9037, 0.9041, 0.9258, 0.9381, 0.9258, 0.9042, 0.9293, 0.9042, 0.9293, 0.9381, 0.5861, 0.9078, 0.5825, 0.9078, 0.5825, 0.84, 0.5861, 0.84, 0.5861, 0.8739, 0.5861, 0.8909, 0.7702, 0.8177, 0.7737, 0.8177, 0.7737, 0.8855, 0.7702, 0.8855, 0.7702, 0.8686, 0.7702, 0.8516, 0.9677, 0.3739, 0.9677, 0.4079, 0.9642, 0.4079, 0.9642, 0.3739, 0.3667, 0.938, 0.3667, 0.9041, 0.3702, 0.9041, 0.3702, 0.938, 0.5025, 0.7127, 0.316, 0.7127, 0.323, 0.6959, 0.3908, 0.6959, 0.4093, 0.6959, 0.4771, 0.6959, 0.3908, 0.3907, 0.323, 0.3907, 0.316, 0.3739, 0.5025, 0.3739, 0.4771, 0.3907, 0.4093, 0.3907, 0.4093, 0.662, 0.4093, 0.6959, 0.3908, 0.6959, 0.3908, 0.662, 0.323, 0.662, 0.323, 0.6455, 0.3569, 0.6455, 0.3569, 0.662, 0.3569, 0.662, 0.3569, 0.6455, 0.3739, 0.6455, 0.3739, 0.662, 0.3908, 0.6455, 0.3908, 0.662, 0.3739, 0.662, 0.3739, 0.6455, 0.4292, 0.7991, 0.4292, 0.7313, 0.4632, 0.7313, 0.4632, 0.7991, 0.2718, 0.7991, 0.2718, 0.7313, 0.3057, 0.7313, 0.3057, 0.7991, 0.0432, 0.7991, 0.009292, 0.7991, 0.009292, 0.7313, 0.0432, 0.7313, 0.4107, 0.7991, 0.3768, 0.7991, 0.3768, 0.7313, 0.4107, 0.7313, 0.726, 0.7991, 0.726, 0.7313, 0.7599, 0.7313, 0.7599, 0.7991, 0.1482, 0.7991, 0.1143, 0.7991, 0.1143, 0.7313, 0.1482, 0.7313, 0.1668, 0.7991, 0.1668, 0.7313, 0.2007, 0.7313, 0.2007, 0.7991, 0.3243, 0.7991, 0.3243, 0.7313, 0.3582, 0.7313, 0.3582, 0.7991, 0.6519, 0.7485, 0.6519, 0.6807, 0.6858, 0.6807, 0.6858, 0.7485, 0.2532, 0.7991, 0.2193, 0.7991, 0.2193, 0.7313, 0.2532, 0.7313, 0.8124, 0.7991, 0.7785, 0.7991, 0.7785, 0.7313, 0.8124, 0.7313, 0.0957, 0.7991, 0.06179, 0.7991, 0.06179, 0.7313, 0.0957, 0.7313, 0.5999, 0.3501, 0.5958, 0.3501, 0.5958, 0.316, 0.5999, 0.316, 0.5544, 0.3501, 0.5503, 0.3501, 0.5503, 0.316, 0.5544, 0.316, 0.9647, 0.784, 0.9666, 0.784, 0.9666, 0.8181, 0.9647, 0.8181, 0.9852, 0.8367, 0.9871, 0.8367, 0.9871, 0.8708, 0.9852, 0.8708, 0.97, 0.9042, 0.9719, 0.9042, 0.9719, 0.9383, 0.97, 0.9383, 0.9642, 0.5841, 0.9661, 0.5841, 0.9661, 0.6182, 0.9642, 0.6182, 0.6227, 0.3501, 0.6185, 0.3501, 0.6185, 0.316, 0.6227, 0.316, 0.9847, 0.5314, 0.9866, 0.5314, 0.9866, 0.5655, 0.9847, 0.5655, 0.9746, 0.1673, 0.9765, 0.1673, 0.9765, 0.2014, 0.9746, 0.2014, 0.5772, 0.3501, 0.573, 0.3501, 0.573, 0.316, 0.5772, 0.316, 0.9746, 0.06197, 0.9765, 0.06197, 0.9765, 0.09606, 0.9746, 0.09606, 0.9847, 0.6368, 0.9866, 0.6368, 0.9866, 0.6709, 0.9847, 0.6709, 0.5275, 0.316, 0.5317, 0.316, 0.5317, 0.3501, 0.5275, 0.3501, 0.9647, 0.8367, 0.9666, 0.8367, 0.9666, 0.8708, 0.9647, 0.8708, 0.9852, 0.7313, 0.9871, 0.7313, 0.9871, 0.7654, 0.9852, 0.7654, 0.3033, 0.9382, 0.2991, 0.9382, 0.2991, 0.9041, 0.3033, 0.9041, 0.9863, 0.4266, 0.9882, 0.4266, 0.9882, 0.4607, 0.9863, 0.4607, 0.3856, 0.9566, 0.3875, 0.9566, 0.3875, 0.9907, 0.3856, 0.9907, 0.6909, 0.3501, 0.6868, 0.3501, 0.6868, 0.316, 0.6909, 0.316, 0.7137, 0.3501, 0.7095, 0.3501, 0.7095, 0.316, 0.7137, 0.316, 0.9746, 0.009292, 0.9765, 0.009292, 0.9765, 0.04339, 0.9746, 0.04339, 0.9863, 0.3739, 0.9882, 0.3739, 0.9882, 0.408, 0.9863, 0.408, 0.9746, 0.1146, 0.9765, 0.1146, 0.9765, 0.1487, 0.9746, 0.1487, 0.9642, 0.5314, 0.9661, 0.5314, 0.9661, 0.5655, 0.9642, 0.5655, 0.6682, 0.3501, 0.664, 0.3501, 0.664, 0.316, 0.6682, 0.316, 0.9847, 0.5841, 0.9866, 0.5841, 0.9866, 0.6182, 0.9847, 0.6182, 0.9746, 0.22, 0.9765, 0.22, 0.9765, 0.2541, 0.9746, 0.2541, 0.2805, 0.9382, 0.2764, 0.9382, 0.2764, 0.9041, 0.2805, 0.9041, 0.9642, 0.6368, 0.9661, 0.6368, 0.9661, 0.6709, 0.9642, 0.6709, 0.9746, 0.2727, 0.9765, 0.2727, 0.9765, 0.3068, 0.9746, 0.3068, 0.6413, 0.316, 0.6454, 0.316, 0.6454, 0.3501, 0.6413, 0.3501, 0.9647, 0.7313, 0.9666, 0.7313, 0.9666, 0.7654, 0.9647, 0.7654, 0.9852, 0.784, 0.9871, 0.784, 0.9871, 0.8181, 0.9852, 0.8181, 0.326, 0.9382, 0.3218, 0.9382, 0.3218, 0.9041, 0.326, 0.9041, 0.3446, 0.9566, 0.3465, 0.9566, 0.3465, 0.9907, 0.3446, 0.9907, 0.3651, 0.9566, 0.367, 0.9566, 0.367, 0.9907, 0.3651, 0.9907, 0.4093, 0.6455, 0.4093, 0.662, 0.3908, 0.662, 0.3908, 0.6455, 0.3908, 0.6116, 0.4093, 0.6116, 0.4093, 0.6455, 0.3908, 0.6455, 0.4093, 0.594, 0.4093, 0.6116, 0.3908, 0.6116, 0.3908, 0.594, 0.3908, 0.5601, 0.4093, 0.5601, 0.4093, 0.594, 0.3908, 0.594, 0.4093, 0.5264, 0.4093, 0.5601, 0.3908, 0.5601, 0.3908, 0.5264, 0.3908, 0.5264, 0.3908, 0.4925, 0.4093, 0.4925, 0.4093, 0.5264, 0.4093, 0.4925, 0.3908, 0.4925, 0.3908, 0.4758, 0.4093, 0.4758, 0.3908, 0.4758, 0.3908, 0.4419, 0.4093, 0.4419, 0.4093, 0.4758, 0.4093, 0.4419, 0.3908, 0.4419, 0.3908, 0.4246, 0.4093, 0.4246, 0.3908, 0.4246, 0.3908, 0.3907, 0.4093, 0.3907, 0.4093, 0.4246, 0.4771, 0.6455, 0.4771, 0.662, 0.4602, 0.662, 0.4602, 0.6455, 0.4602, 0.662, 0.4432, 0.662, 0.4432, 0.6455, 0.4602, 0.6455, 0.4093, 0.6455, 0.4432, 0.6455, 0.4432, 0.662, 0.4093, 0.662, 0.4602, 0.6116, 0.4432, 0.6116, 0.4432, 0.594, 0.4602, 0.594, 0.4771, 0.594, 0.4771, 0.6116, 0.4602, 0.6116, 0.4602, 0.594, 0.4093, 0.594, 0.4432, 0.594, 0.4432, 0.6116, 0.4093, 0.6116, 0.4602, 0.5601, 0.4432, 0.5601, 0.4432, 0.5264, 0.4602, 0.5264, 0.4771, 0.5264, 0.4771, 0.5601, 0.4602, 0.5601, 0.4602, 0.5264, 0.4093, 0.5264, 0.4432, 0.5264, 0.4432, 0.5601, 0.4093, 0.5601, 0.4771, 0.4925, 0.4602, 0.4925, 0.4602, 0.4758, 0.4771, 0.4758, 0.4602, 0.4925, 0.4432, 0.4925, 0.4432, 0.4758, 0.4602, 0.4758, 0.4093, 0.4758, 0.4432, 0.4758, 0.4432, 0.4925, 0.4093, 0.4925, 0.4771, 0.4419, 0.4602, 0.4419, 0.4602, 0.4246, 0.4771, 0.4246, 0.4602, 0.4419, 0.4432, 0.4419, 0.4432, 0.4246, 0.4602, 0.4246, 0.4093, 0.4246, 0.4432, 0.4246, 0.4432, 0.4419, 0.4093, 0.4419, 0.3908, 0.594, 0.3908, 0.6116, 0.3739, 0.6116, 0.3739, 0.594, 0.3569, 0.6116, 0.3569, 0.594, 0.3739, 0.594, 0.3739, 0.6116, 0.323, 0.594, 0.3569, 0.594, 0.3569, 0.6116, 0.323, 0.6116, 0.3739, 0.5264, 0.3908, 0.5264, 0.3908, 0.5601, 0.3739, 0.5601, 0.3739, 0.5601, 0.3569, 0.5601, 0.3569, 0.5264, 0.3739, 0.5264, 0.3569, 0.5601, 0.323, 0.5601, 0.323, 0.5264, 0.3569, 0.5264, 0.3908, 0.4758, 0.3908, 0.4925, 0.3739, 0.4925, 0.3739, 0.4758, 0.3739, 0.4925, 0.3569, 0.4925, 0.3569, 0.4758, 0.3739, 0.4758, 0.323, 0.4758, 0.3569, 0.4758, 0.3569, 0.4925, 0.323, 0.4925, 0.3908, 0.4246, 0.3908, 0.4419, 0.3739, 0.4419, 0.3739, 0.4246, 0.3739, 0.4419, 0.3569, 0.4419, 0.3569, 0.4246, 0.3739, 0.4246, 0.323, 0.4246, 0.3569, 0.4246, 0.3569, 0.4419, 0.323, 0.4419, 0.4771, 0.3907, 0.5025, 0.3739, 0.5025, 0.4219, 0.4771, 0.4246, 0.4771, 0.4246, 0.5025, 0.4219, 0.5025, 0.4431, 0.4771, 0.4419, 0.4771, 0.4419, 0.5025, 0.4431, 0.5025, 0.4735, 0.4771, 0.4758, 0.4771, 0.4758, 0.5025, 0.4735, 0.5025, 0.4947, 0.4771, 0.4925, 0.4771, 0.5264, 0.4771, 0.4925, 0.5025, 0.4947, 0.5025, 0.5263, 0.4771, 0.5264, 0.5025, 0.5263, 0.5025, 0.5606, 0.4771, 0.5601, 0.4771, 0.594, 0.4771, 0.5601, 0.5025, 0.5606, 0.5025, 0.5926, 0.4771, 0.594, 0.5025, 0.5926, 0.5025, 0.6138, 0.4771, 0.6116, 0.4771, 0.6116, 0.5025, 0.6138, 0.5025, 0.6428, 0.4771, 0.6455, 0.4771, 0.6455, 0.5025, 0.6428, 0.5025, 0.664, 0.4771, 0.662, 0.4771, 0.662, 0.5025, 0.664, 0.5025, 0.7127, 0.4771, 0.6959, 0.509, 0.3554, 0.5057, 0.3517, 0.5057, 0.01293, 0.509, 0.009293, 0.316, 0.6888, 0.323, 0.6959, 0.316, 0.7127, 0.323, 0.6959, 0.316, 0.6888, 0.316, 0.6657, 0.323, 0.662, 0.323, 0.662, 0.316, 0.6657, 0.316, 0.6488, 0.323, 0.6455, 0.323, 0.6455, 0.316, 0.6488, 0.316, 0.6064, 0.323, 0.6116, 0.323, 0.6116, 0.316, 0.6064, 0.316, 0.5968, 0.323, 0.594, 0.323, 0.594, 0.316, 0.5968, 0.316, 0.5545, 0.323, 0.5601, 0.323, 0.5601, 0.316, 0.5545, 0.316, 0.5306, 0.323, 0.5264, 0.323, 0.5264, 0.316, 0.5306, 0.316, 0.4883, 0.323, 0.4925, 0.323, 0.4925, 0.316, 0.4883, 0.316, 0.4785, 0.323, 0.4758, 0.323, 0.4758, 0.316, 0.4785, 0.316, 0.4398, 0.323, 0.4419, 0.323, 0.4419, 0.316, 0.4398, 0.316, 0.4268, 0.323, 0.4246, 0.323, 0.3907, 0.316, 0.3878, 0.316, 0.3739, 0.821, 0.3818, 0.726, 0.3818, 0.726, 0.3739, 0.8277, 0.3739, 0.726, 0.7127, 0.726, 0.7049, 0.821, 0.7049, 0.8277, 0.7127, 0.821, 0.7049, 0.821, 0.3818, 0.8277, 0.3739, 0.8277, 0.7127, 0.7325, 0.3323, 0.7325, 0.3267, 0.7664, 0.3267, 0.78, 0.3323, 0.7664, 0.3267, 0.8004, 0.3267, 0.78, 0.3323, 0.78, 0.3323, 0.8004, 0.3267, 0.8276, 0.3323, 0.8276, 0.273, 0.8276, 0.3323, 0.8004, 0.3267, 0.8004, 0.2726, 0.8276, 0.273, 0.8004, 0.2726, 0.8004, 0.2634, 0.8276, 0.2637, 0.7664, 0.2634, 0.8004, 0.2634, 0.8004, 0.2726, 0.7664, 0.2726, 0.7664, 0.2726, 0.7325, 0.2726, 0.7325, 0.2634, 0.7664, 0.2634, 0.8276, 0.2098, 0.8004, 0.2099, 0.8004, 0.2048, 0.8276, 0.2047, 0.8004, 0.2634, 0.8004, 0.2099, 0.8276, 0.2098, 0.8276, 0.2637, 0.7833, 0.2048, 0.785, 0.2048, 0.7863, 0.2099, 0.7819, 0.2099, 0.785, 0.2048, 0.8004, 0.2048, 0.8004, 0.2099, 0.7863, 0.2099, 0.7649, 0.2048, 0.7833, 0.2048, 0.7819, 0.2099, 0.7664, 0.2099, 0.7325, 0.2048, 0.7649, 0.2048, 0.7664, 0.2099, 0.7325, 0.2099, 0.8004, 0.2048, 0.8004, 0.1368, 0.8276, 0.137, 0.8276, 0.2047, 0.8276, 0.1317, 0.8276, 0.137, 0.8004, 0.1368, 0.8004, 0.1316, 0.7833, 0.1368, 0.7833, 0.1368, 0.7796, 0.1316, 0.7865, 0.1316, 0.785, 0.1368, 0.785, 0.1368, 0.7865, 0.1316, 0.8004, 0.1316, 0.8004, 0.1368, 0.03404, 0.9152, 0.02877, 0.9067, 0.02877, 0.8935, 0.03404, 0.8898, 0.03404, 0.9406, 0.02877, 0.9406, 0.02877, 0.9067, 0.03404, 0.9152, 0.8004, 0.1316, 0.8004, 0.07806, 0.8276, 0.07827, 0.8276, 0.1317, 0.8276, 0.0688, 0.8276, 0.07827, 0.8004, 0.07806, 0.8004, 0.06818, 0.7664, 0.07806, 0.7664, 0.06818, 0.8004, 0.06818, 0.8004, 0.07806, 0.7664, 0.06818, 0.7664, 0.07806, 0.7325, 0.07806, 0.7325, 0.06818, 0.8479, 0.697, 0.8463, 0.697, 0.8463, 0.6376, 0.8463, 0.6283, 0.8463, 0.5744, 0.8463, 0.5693, 0.8463, 0.5017, 0.8463, 0.4964, 0.8463, 0.4429, 0.8463, 0.4335, 0.8463, 0.3789, 0.8463, 0.3739, 0.8479, 0.3739, 0.8004, 0.01402, 0.8276, 0.01422, 0.8276, 0.0688, 0.8004, 0.06818, 0.8276, 0.009293, 0.8276, 0.01422, 0.8004, 0.01402, 0.8002, 0.009293, 0.7664, 0.01402, 0.7765, 0.009293, 0.8002, 0.009293, 0.8004, 0.01402, 0.7765, 0.009293, 0.7664, 0.01402, 0.7325, 0.01402, 0.7325, 0.009293])
me_cube_001.materials.append(mat_material_brick)
me_cube_001.materials.append(mat_material_metal)
me_cube_001.materials.append(mat_material_glass)
me_cube_001.materials.append(mat_material_emissive_blue)
me_cube_001.use_remesh_fix_poles = True
me_cube_001.use_remesh_preserve_attributes = False
me_cube_001.use_paint_bone_selection = False
me_cube_001.use_paint_mask = True
me_cube_001.update()

# ---- objects
ob_building = bpy.data.objects.new('building', me_cube_001)

# ---- transforms, parenting, visibility, modifiers, constraints
ob_building.location = (0.0, 0.0, 0.0)

# ---- collection membership
col_collection.objects.link(ob_building)

# ---- scene / render settings (as saved in the file)
scene.frame_start = 1; scene.frame_end = 250; scene.frame_set(117)
scene.render.engine = 'BLENDER_EEVEE_NEXT'
scene.cycles.sampling_pattern = 'TABULATED_SOBOL'
scene.cycles.use_light_tree = False
scene.view_settings.view_transform = 'Filmic'
bpy.context.view_layer.update()

# ---- added for rendering (the .blend has no active camera and no usable light): camera, sun
cam_auto = bpy.data.cameras.new('AutoCamera')
cam_auto.lens = 50.0
cam_auto.sensor_width = 36.0
cam_auto.clip_end = 1000.0
ob_auto_camera = bpy.data.objects.new('AutoCamera', cam_auto)
scene.collection.objects.link(ob_auto_camera)
ob_auto_camera.location = (22.6339, -32.554, 30.5527)
ob_auto_camera.rotation_euler = (1.09748, -7.21219e-08, 0.694738)
scene.camera = ob_auto_camera
light_auto_sun = bpy.data.lights.new('AutoSun', 'SUN')
light_auto_sun.energy = 3.0
light_auto_sun.angle = 0.0523599
ob_auto_sun = bpy.data.objects.new('AutoSun', light_auto_sun)
scene.collection.objects.link(ob_auto_sun)
ob_auto_sun.rotation_euler = (0.872665, 0.174533, 0.523599)
bpy.context.view_layer.update()
